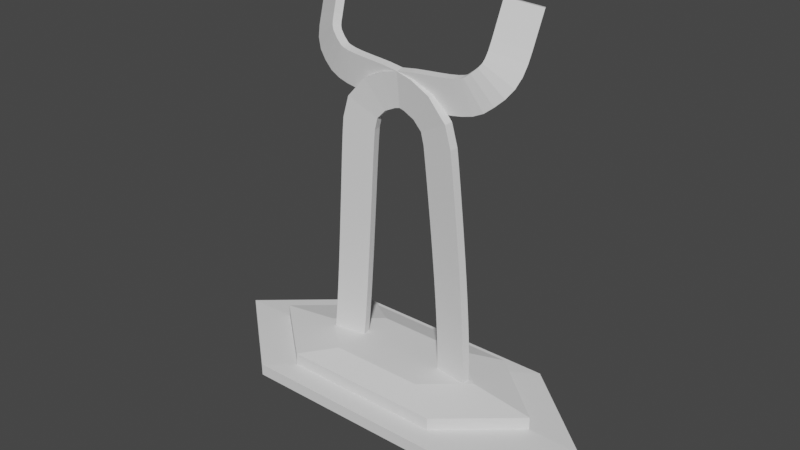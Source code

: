 # Source: Trophy5.blend  (saved by Blender 2.82.7; exported with 4.5.12 LTS)
import bpy
from mathutils import Matrix  # noqa: F401  (used for matrix-valued properties, if any)

bpy.ops.wm.read_factory_settings(use_empty=True)
scene = bpy.context.scene
scene.name = 'Scene'

# ---- collections
col_collection = bpy.data.collections.new('Collection'); scene.collection.children.link(col_collection)

# ---- world
world_world = bpy.data.worlds.new('World'); scene.world = world_world
world_world.use_nodes = True; world_world.node_tree.nodes.clear()
_N = world_world.node_tree.nodes; _L = world_world.node_tree.links
n0 = _N.new('ShaderNodeOutputWorld'); n0.name = 'World Output'; n0.location = (300, 300)
n1 = _N.new('ShaderNodeBackground'); n1.name = 'Background'; n1.location = (10, 300)
n1.inputs[0].default_value = (0.05088, 0.05088, 0.05088, 1.0)
_L.new(n1.outputs[0], n0.inputs[0])
n0.is_active_output = True
world_world.color = (0.05088, 0.05088, 0.05088)
world_world.use_sun_shadow = False
world_world.sun_shadow_jitter_overblur = 0.0

# ---- meshes
me_cube_001 = bpy.data.meshes.new('Cube.001')
me_cube_001.from_pydata([(-1.461, 0.1976, -1.639), (-1.442, 0.227, -1.278), (-1.421, -0.05115, -1.61), (-1.403, -0.02296, -1.262), (-2.489, 0.04124, -1.58), (-2.471, 0.07126, -1.213), (-2.45, -0.2075, -1.551), (-2.432, -0.1787, -1.196), (-1.442, 0.227, -1.278), (-1.421, 0.2458, -0.9198), (-1.403, -0.02296, -1.262), (-1.383, -0.004646, -0.91), (-2.471, 0.07126, -1.213), (-2.449, 0.09019, -0.8507), (-2.432, -0.1787, -1.196), (-2.411, -0.1602, -0.8409), (-1.421, 0.2458, -0.9198), (-1.399, 0.2586, -0.562), (-1.383, -0.004646, -0.91), (-1.36, 0.007966, -0.5568), (-2.449, 0.09019, -0.8507), (-2.427, 0.1031, -0.4904), (-2.411, -0.1602, -0.8409), (-2.388, -0.1475, -0.4852), (-1.399, 0.2586, -0.562), (-1.374, 0.2664, -0.2048), (-1.36, 0.007966, -0.5568), (-1.336, 0.01569, -0.2028), (-2.427, 0.1031, -0.4904), (-2.402, 0.1109, -0.1314), (-2.388, -0.1475, -0.4852), (-2.364, -0.1397, -0.1294), (-1.374, 0.2664, -0.2048), (-1.349, 0.2704, 0.152), (-1.336, 0.01569, -0.2028), (-1.311, 0.01975, 0.1515), (-2.402, 0.1109, -0.1314), (-2.377, 0.115, 0.2269), (-2.364, -0.1397, -0.1294), (-2.339, -0.1357, 0.2265), (-1.349, 0.2704, 0.152), (-1.323, 0.272, 0.5085), (-1.311, 0.01975, 0.1515), (-1.285, 0.02127, 0.5061), (-2.377, 0.115, 0.2269), (-2.351, 0.1166, 0.5847), (-2.339, -0.1357, 0.2265), (-2.313, -0.1341, 0.5823), (-1.323, 0.272, 0.5085), (-1.297, 0.2713, 0.8648), (-1.285, 0.02127, 0.5061), (-1.259, 0.02056, 0.8609), (-2.351, 0.1166, 0.5847), (-2.324, 0.1159, 0.9421), (-2.313, -0.1341, 0.5823), (-2.286, -0.1349, 0.9382), (-1.297, 0.2713, 0.8648), (-1.269, 0.2683, 1.221), (-1.259, 0.02056, 0.8609), (-1.232, 0.01762, 1.216), (-2.324, 0.1159, 0.9421), (-2.297, 0.1129, 1.299), (-2.286, -0.1349, 0.9382), (-2.259, -0.1378, 1.294), (-1.269, 0.2683, 1.221), (-1.241, 0.2646, 1.577), (-1.232, 0.01762, 1.216), (-1.204, 0.01395, 1.571), (-2.297, 0.1129, 1.299), (-2.269, 0.1092, 1.656), (-2.259, -0.1378, 1.294), (-2.231, -0.1415, 1.65), (-1.241, 0.2646, 1.577), (-1.213, 0.2584, 1.933), (-1.204, 0.01395, 1.571), (-1.175, 0.00771, 1.925), (-2.269, 0.1092, 1.656), (-2.24, 0.1029, 2.013), (-2.231, -0.1415, 1.65), (-2.203, -0.1477, 2.006), (-1.213, 0.2584, 1.933), (-1.184, 0.2521, 2.288), (-1.175, 0.00771, 1.925), (-1.147, 0.001402, 2.28), (-2.24, 0.1029, 2.013), (-2.211, 0.0966, 2.37), (-2.203, -0.1477, 2.006), (-2.174, -0.1541, 2.361), (-1.184, 0.2521, 2.288), (-1.154, 0.244, 2.644), (-1.147, 0.001402, 2.28), (-1.117, -0.006645, 2.635), (-2.211, 0.0966, 2.37), (-2.181, 0.08852, 2.726), (-2.174, -0.1541, 2.361), (-2.144, -0.1621, 2.717), (-1.154, 0.244, 2.644), (-1.124, 0.2354, 3.0), (-1.117, -0.006645, 2.635), (-1.087, -0.01525, 2.99), (-2.181, 0.08852, 2.726), (-2.151, 0.07988, 3.083), (-2.144, -0.1621, 2.717), (-2.114, -0.1708, 3.073), (-1.124, 0.2354, 3.0), (-1.094, 0.2261, 3.355), (-1.087, -0.01525, 2.99), (-1.057, -0.02452, 3.345), (-2.151, 0.07988, 3.083), (-2.121, 0.07055, 3.439), (-2.114, -0.1708, 3.073), (-2.084, -0.1801, 3.43), (-1.094, 0.2261, 3.355), (-1.063, 0.2162, 3.71), (-1.057, -0.02452, 3.345), (-1.026, -0.03442, 3.7), (-2.121, 0.07055, 3.439), (-2.09, 0.06061, 3.796), (-2.084, -0.1801, 3.43), (-2.053, -0.19, 3.786), (-1.063, 0.2162, 3.71), (-1.032, 0.2059, 4.066), (-1.026, -0.03442, 3.7), (-0.9945, -0.04466, 4.055), (-2.09, 0.06061, 3.796), (-2.058, 0.05031, 4.153), (-2.053, -0.19, 3.786), (-2.021, -0.2003, 4.143), (-1.032, 0.2059, 4.066), (-0.9995, 0.1954, 4.421), (-0.9945, -0.04466, 4.055), (-0.9624, -0.05517, 4.41), (-2.058, 0.05031, 4.153), (-2.026, 0.03973, 4.511), (-2.021, -0.2003, 4.143), (-1.989, -0.2109, 4.5), (-0.9995, 0.1954, 4.421), (-0.9667, 0.185, 4.776), (-0.9624, -0.05517, 4.41), (-0.9296, -0.06563, 4.765), (-2.026, 0.03973, 4.511), (-1.993, 0.02918, 4.869), (-1.989, -0.2109, 4.5), (-1.956, -0.2214, 4.858), (-0.9667, 0.185, 4.776), (-0.9321, 0.1754, 5.131), (-0.9296, -0.06563, 4.765), (-0.8949, -0.07524, 5.122), (-1.993, 0.02918, 4.869), (-1.957, 0.01929, 5.238), (-1.956, -0.2214, 4.858), (-1.92, -0.2313, 5.228), (-0.9321, 0.1754, 5.131), (-0.8937, 0.168, 5.492), (-0.8949, -0.07524, 5.122), (-0.8565, -0.08265, 5.483), (-1.957, 0.01929, 5.238), (-1.908, 0.01077, 5.67), (-1.92, -0.2313, 5.228), (-1.871, -0.2399, 5.661), (-0.8937, 0.168, 5.492), (-0.7983, 0.168, 5.867), (-0.8565, -0.08265, 5.483), (-0.763, -0.08268, 5.852), (-1.908, 0.01077, 5.67), (-1.711, 0.01176, 6.344), (-1.871, -0.2399, 5.661), (-1.676, -0.2389, 6.329), (-0.7983, 0.168, 5.867), (-0.523, 0.1777, 6.151), (-0.763, -0.08268, 5.852), (-0.4957, -0.0732, 6.127), (-1.711, 0.01176, 6.344), (-1.131, 0.03229, 6.984), (-1.676, -0.2389, 6.329), (-1.104, -0.2186, 6.96), (-0.523, 0.1777, 6.151), (-0.1783, 0.1918, 6.316), (-0.4957, -0.0732, 6.127), (-0.1579, -0.0594, 6.288), (-1.131, 0.03229, 6.984), (-0.513, 0.05741, 7.294), (-1.104, -0.2186, 6.96), (-0.4926, -0.1938, 7.266), (-0.1783, 0.1918, 6.316), (0.1823, 0.2079, 6.403), (-0.1579, -0.0594, 6.288), (0.1991, -0.04345, 6.375), (-0.513, 0.05741, 7.294), (0.008255, 0.08063, 7.423), (-0.4926, -0.1938, 7.266), (0.02503, -0.1707, 7.394), (0.1823, 0.2079, 6.403), (0.543, 0.2255, 6.448), (0.1991, -0.04345, 6.375), (0.5586, -0.02597, 6.419), (0.008255, 0.08063, 7.423), (0.4487, 0.102, 7.479), (0.02503, -0.1707, 7.394), (0.4642, -0.1494, 7.45), (0.543, 0.2255, 6.448), (0.901, 0.2444, 6.474), (0.5586, -0.02597, 6.419), (0.9167, -0.007055, 6.445), (0.4487, 0.102, 7.479), (0.8396, 0.1226, 7.507), (0.4642, -0.1494, 7.45), (0.8553, -0.1288, 7.478), (0.901, 0.2444, 6.474), (1.256, 0.2648, 6.495), (0.9167, -0.007055, 6.445), (1.273, 0.01348, 6.466), (0.8396, 0.1226, 7.507), (1.194, 0.143, 7.528), (0.8553, -0.1288, 7.478), (1.211, -0.1083, 7.499), (1.256, 0.2648, 6.495), (1.606, 0.2872, 6.521), (1.273, 0.01348, 6.466), (1.626, 0.03608, 6.493), (1.194, 0.143, 7.528), (1.509, 0.1631, 7.551), (1.211, -0.1083, 7.499), (1.529, -0.08804, 7.523), (1.606, 0.2872, 6.521), (1.948, 0.3122, 6.565), (1.626, 0.03608, 6.493), (1.973, 0.06142, 6.537), (1.509, 0.1631, 7.551), (1.767, 0.1817, 7.583), (1.529, -0.08804, 7.523), (1.792, -0.06906, 7.555), (1.948, 0.3122, 6.565), (2.273, 0.3404, 6.643), (1.973, 0.06142, 6.537), (2.307, 0.09044, 6.618), (1.767, 0.1817, 7.583), (1.936, 0.1959, 7.619), (1.792, -0.06906, 7.555), (1.971, -0.05402, 7.594), (2.273, 0.3404, 6.643), (2.567, 0.3735, 6.778), (2.307, 0.09044, 6.618), (2.616, 0.1253, 6.76), (1.936, 0.1959, 7.619), (2.025, 0.2044, 7.652), (1.971, -0.05402, 7.594), (2.073, -0.04384, 7.634), (2.567, 0.3735, 6.778), (2.827, 0.4249, 6.984), (2.616, 0.1253, 6.76), (2.894, 0.1804, 6.98), (2.025, 0.2044, 7.652), (2.193, 0.2384, 7.789), (2.073, -0.04384, 7.634), (2.26, -0.006122, 7.785), (2.827, 0.4249, 6.984), (3.058, 0.5074, 7.204), (2.894, 0.1804, 6.98), (3.15, 0.2719, 7.224), (2.193, 0.2384, 7.789), (2.346, 0.2923, 7.934), (2.26, -0.006122, 7.785), (2.438, 0.05682, 7.955), (3.058, 0.5074, 7.204), (3.225, 0.6255, 7.444), (3.15, 0.2719, 7.224), (3.341, 0.4064, 7.498), (2.346, 0.2923, 7.934), (2.408, 0.3346, 8.021), (2.438, 0.05682, 7.955), (2.524, 0.1155, 8.075), (3.225, 0.6255, 7.444), (3.321, 0.7672, 7.717), (3.341, 0.4064, 7.498), (3.445, 0.5592, 7.791), (2.408, 0.3346, 8.021), (2.439, 0.3824, 8.118), (2.524, 0.1155, 8.075), (2.564, 0.1745, 8.193), (3.321, 0.7672, 7.717), (3.369, 0.9086, 8.026), (3.445, 0.5592, 7.791), (3.494, 0.7003, 8.099), (2.439, 0.3824, 8.118), (2.468, 0.4665, 8.309), (2.564, 0.1745, 8.193), (2.593, 0.2583, 8.382), (3.369, 0.9086, 8.026), (3.398, 1.032, 8.361), (3.494, 0.7003, 8.099), (3.522, 0.8183, 8.419), (2.468, 0.4665, 8.309), (2.493, 0.5688, 8.589), (2.593, 0.2583, 8.382), (2.617, 0.3553, 8.647), (3.398, 1.032, 8.361), (3.426, 1.145, 8.706), (3.522, 0.8183, 8.419), (3.549, 0.9284, 8.755), (2.493, 0.5688, 8.589), (2.52, 0.6771, 8.92), (2.617, 0.3553, 8.647), (2.643, 0.4609, 8.969), (3.426, 1.145, 8.706), (3.454, 1.258, 9.053), (3.549, 0.9284, 8.755), (3.577, 1.042, 9.102), (2.52, 0.6771, 8.92), (2.548, 0.7907, 9.267), (2.643, 0.4609, 8.969), (2.671, 0.5744, 9.316), (3.454, 1.258, 9.053), (3.482, 1.372, 9.4), (3.577, 1.042, 9.102), (3.605, 1.156, 9.449), (2.548, 0.7907, 9.267), (2.576, 0.9042, 9.614), (2.671, 0.5744, 9.316), (2.699, 0.688, 9.663), (1.461, 0.1976, -1.639), (1.442, 0.227, -1.278), (1.421, -0.05115, -1.61), (1.403, -0.02296, -1.262), (2.489, 0.04124, -1.58), (2.471, 0.07126, -1.213), (2.45, -0.2075, -1.551), (2.432, -0.1787, -1.196), (1.442, 0.227, -1.278), (1.421, 0.2458, -0.9198), (1.403, -0.02296, -1.262), (1.383, -0.004646, -0.91), (2.471, 0.07126, -1.213), (2.449, 0.09019, -0.8507), (2.432, -0.1787, -1.196), (2.411, -0.1602, -0.8409), (1.421, 0.2458, -0.9198), (1.399, 0.2586, -0.562), (1.383, -0.004646, -0.91), (1.36, 0.007966, -0.5568), (2.449, 0.09019, -0.8507), (2.427, 0.1031, -0.4904), (2.411, -0.1602, -0.8409), (2.388, -0.1475, -0.4852), (1.399, 0.2586, -0.562), (1.374, 0.2664, -0.2048), (1.36, 0.007966, -0.5568), (1.336, 0.01569, -0.2028), (2.427, 0.1031, -0.4904), (2.402, 0.1109, -0.1314), (2.388, -0.1475, -0.4852), (2.364, -0.1397, -0.1294), (1.374, 0.2664, -0.2048), (1.349, 0.2704, 0.152), (1.336, 0.01569, -0.2028), (1.311, 0.01975, 0.1515), (2.402, 0.1109, -0.1314), (2.377, 0.115, 0.2269), (2.364, -0.1397, -0.1294), (2.339, -0.1357, 0.2265), (1.349, 0.2704, 0.152), (1.323, 0.272, 0.5085), (1.311, 0.01975, 0.1515), (1.285, 0.02127, 0.5061), (2.377, 0.115, 0.2269), (2.351, 0.1166, 0.5847), (2.339, -0.1357, 0.2265), (2.313, -0.1341, 0.5823), (1.323, 0.272, 0.5085), (1.297, 0.2713, 0.8648), (1.285, 0.02127, 0.5061), (1.259, 0.02056, 0.8609), (2.351, 0.1166, 0.5847), (2.324, 0.1159, 0.9421), (2.313, -0.1341, 0.5823), (2.286, -0.1349, 0.9382), (1.297, 0.2713, 0.8648), (1.269, 0.2683, 1.221), (1.259, 0.02056, 0.8609), (1.232, 0.01762, 1.216), (2.324, 0.1159, 0.9421), (2.297, 0.1129, 1.299), (2.286, -0.1349, 0.9382), (2.259, -0.1378, 1.294), (1.269, 0.2683, 1.221), (1.241, 0.2646, 1.577), (1.232, 0.01762, 1.216), (1.204, 0.01395, 1.571), (2.297, 0.1129, 1.299), (2.269, 0.1092, 1.656), (2.259, -0.1378, 1.294), (2.231, -0.1415, 1.65), (1.241, 0.2646, 1.577), (1.213, 0.2584, 1.933), (1.204, 0.01395, 1.571), (1.175, 0.00771, 1.925), (2.269, 0.1092, 1.656), (2.24, 0.1029, 2.013), (2.231, -0.1415, 1.65), (2.203, -0.1477, 2.006), (1.213, 0.2584, 1.933), (1.184, 0.2521, 2.288), (1.175, 0.00771, 1.925), (1.147, 0.001402, 2.28), (2.24, 0.1029, 2.013), (2.211, 0.0966, 2.37), (2.203, -0.1477, 2.006), (2.174, -0.1541, 2.361), (1.184, 0.2521, 2.288), (1.154, 0.244, 2.644), (1.147, 0.001402, 2.28), (1.117, -0.006645, 2.635), (2.211, 0.0966, 2.37), (2.181, 0.08852, 2.726), (2.174, -0.1541, 2.361), (2.144, -0.1621, 2.717), (1.154, 0.244, 2.644), (1.124, 0.2354, 3.0), (1.117, -0.006645, 2.635), (1.087, -0.01525, 2.99), (2.181, 0.08852, 2.726), (2.151, 0.07988, 3.083), (2.144, -0.1621, 2.717), (2.114, -0.1708, 3.073), (1.124, 0.2354, 3.0), (1.094, 0.2261, 3.355), (1.087, -0.01525, 2.99), (1.057, -0.02452, 3.345), (2.151, 0.07988, 3.083), (2.121, 0.07055, 3.439), (2.114, -0.1708, 3.073), (2.084, -0.1801, 3.43), (1.094, 0.2261, 3.355), (1.063, 0.2162, 3.71), (1.057, -0.02452, 3.345), (1.026, -0.03442, 3.7), (2.121, 0.07055, 3.439), (2.09, 0.06061, 3.796), (2.084, -0.1801, 3.43), (2.053, -0.19, 3.786), (1.063, 0.2162, 3.71), (1.032, 0.2059, 4.066), (1.026, -0.03442, 3.7), (0.9945, -0.04466, 4.055), (2.09, 0.06061, 3.796), (2.058, 0.05031, 4.153), (2.053, -0.19, 3.786), (2.021, -0.2003, 4.143), (1.032, 0.2059, 4.066), (0.9995, 0.1954, 4.421), (0.9945, -0.04466, 4.055), (0.9624, -0.05517, 4.41), (2.058, 0.05031, 4.153), (2.026, 0.03973, 4.511), (2.021, -0.2003, 4.143), (1.989, -0.2109, 4.5), (0.9995, 0.1954, 4.421), (0.9667, 0.185, 4.776), (0.9624, -0.05517, 4.41), (0.9296, -0.06563, 4.765), (2.026, 0.03973, 4.511), (1.993, 0.02918, 4.869), (1.989, -0.2109, 4.5), (1.956, -0.2214, 4.858), (0.9667, 0.185, 4.776), (0.9321, 0.1754, 5.131), (0.9296, -0.06563, 4.765), (0.8949, -0.07524, 5.122), (1.993, 0.02918, 4.869), (1.957, 0.01929, 5.238), (1.956, -0.2214, 4.858), (1.92, -0.2313, 5.228), (0.9321, 0.1754, 5.131), (0.8937, 0.168, 5.492), (0.8949, -0.07524, 5.122), (0.8565, -0.08265, 5.483), (1.957, 0.01929, 5.238), (1.908, 0.01077, 5.67), (1.92, -0.2313, 5.228), (1.871, -0.2399, 5.661), (0.8937, 0.168, 5.492), (0.7983, 0.168, 5.867), (0.8565, -0.08265, 5.483), (0.763, -0.08268, 5.852), (1.908, 0.01077, 5.67), (1.711, 0.01176, 6.344), (1.871, -0.2399, 5.661), (1.676, -0.2389, 6.329), (0.7983, 0.168, 5.867), (0.523, 0.1777, 6.151), (0.763, -0.08268, 5.852), (0.4957, -0.0732, 6.127), (1.711, 0.01176, 6.344), (1.131, 0.03229, 6.984), (1.676, -0.2389, 6.329), (1.104, -0.2186, 6.96), (0.523, 0.1777, 6.151), (0.1783, 0.1918, 6.316), (0.4957, -0.0732, 6.127), (0.1579, -0.0594, 6.288), (1.131, 0.03229, 6.984), (0.513, 0.05741, 7.294), (1.104, -0.2186, 6.96), (0.4926, -0.1938, 7.266), (0.1783, 0.1918, 6.316), (-0.1823, 0.2079, 6.403), (0.1579, -0.0594, 6.288), (-0.1991, -0.04345, 6.375), (0.513, 0.05741, 7.294), (-0.008255, 0.08063, 7.423), (0.4926, -0.1938, 7.266), (-0.02503, -0.1707, 7.394), (-0.1823, 0.2079, 6.403), (-0.543, 0.2255, 6.448), (-0.1991, -0.04345, 6.375), (-0.5586, -0.02597, 6.419), (-0.008255, 0.08063, 7.423), (-0.4487, 0.102, 7.479), (-0.02503, -0.1707, 7.394), (-0.4642, -0.1494, 7.45), (-0.543, 0.2255, 6.448), (-0.901, 0.2444, 6.474), (-0.5586, -0.02597, 6.419), (-0.9167, -0.007055, 6.445), (-0.4487, 0.102, 7.479), (-0.8396, 0.1226, 7.507), (-0.4642, -0.1494, 7.45), (-0.8553, -0.1288, 7.478), (-0.901, 0.2444, 6.474), (-1.256, 0.2648, 6.495), (-0.9167, -0.007055, 6.445), (-1.273, 0.01348, 6.466), (-0.8396, 0.1226, 7.507), (-1.194, 0.143, 7.528), (-0.8553, -0.1288, 7.478), (-1.211, -0.1083, 7.499), (-1.256, 0.2648, 6.495), (-1.606, 0.2872, 6.521), (-1.273, 0.01348, 6.466), (-1.626, 0.03608, 6.493), (-1.194, 0.143, 7.528), (-1.509, 0.1631, 7.551), (-1.211, -0.1083, 7.499), (-1.529, -0.08804, 7.523), (-1.606, 0.2872, 6.521), (-1.948, 0.3122, 6.565), (-1.626, 0.03608, 6.493), (-1.973, 0.06142, 6.537), (-1.509, 0.1631, 7.551), (-1.767, 0.1817, 7.583), (-1.529, -0.08804, 7.523), (-1.792, -0.06906, 7.555), (-1.948, 0.3122, 6.565), (-2.273, 0.3404, 6.643), (-1.973, 0.06142, 6.537), (-2.307, 0.09044, 6.618), (-1.767, 0.1817, 7.583), (-1.936, 0.1959, 7.619), (-1.792, -0.06906, 7.555), (-1.971, -0.05402, 7.594), (-2.273, 0.3404, 6.643), (-2.567, 0.3735, 6.778), (-2.307, 0.09044, 6.618), (-2.616, 0.1253, 6.76), (-1.936, 0.1959, 7.619), (-2.025, 0.2044, 7.652), (-1.971, -0.05402, 7.594), (-2.073, -0.04384, 7.634), (-2.567, 0.3735, 6.778), (-2.827, 0.4249, 6.984), (-2.616, 0.1253, 6.76), (-2.894, 0.1804, 6.98), (-2.025, 0.2044, 7.652), (-2.193, 0.2384, 7.789), (-2.073, -0.04384, 7.634), (-2.26, -0.006122, 7.785), (-2.827, 0.4249, 6.984), (-3.058, 0.5074, 7.204), (-2.894, 0.1804, 6.98), (-3.15, 0.2719, 7.224), (-2.193, 0.2384, 7.789), (-2.346, 0.2923, 7.934), (-2.26, -0.006122, 7.785), (-2.438, 0.05682, 7.955), (-3.058, 0.5074, 7.204), (-3.225, 0.6255, 7.444), (-3.15, 0.2719, 7.224), (-3.341, 0.4064, 7.498), (-2.346, 0.2923, 7.934), (-2.408, 0.3346, 8.021), (-2.438, 0.05682, 7.955), (-2.524, 0.1155, 8.075), (-3.225, 0.6255, 7.444), (-3.321, 0.7672, 7.717), (-3.341, 0.4064, 7.498), (-3.445, 0.5592, 7.791), (-2.408, 0.3346, 8.021), (-2.439, 0.3824, 8.118), (-2.524, 0.1155, 8.075), (-2.564, 0.1745, 8.193), (-3.321, 0.7672, 7.717), (-3.369, 0.9086, 8.026), (-3.445, 0.5592, 7.791), (-3.494, 0.7003, 8.099), (-2.439, 0.3824, 8.118), (-2.468, 0.4665, 8.309), (-2.564, 0.1745, 8.193), (-2.593, 0.2583, 8.382), (-3.369, 0.9086, 8.026), (-3.398, 1.032, 8.361), (-3.494, 0.7003, 8.099), (-3.522, 0.8183, 8.419), (-2.468, 0.4665, 8.309), (-2.493, 0.5688, 8.589), (-2.593, 0.2583, 8.382), (-2.617, 0.3553, 8.647), (-3.398, 1.032, 8.361), (-3.426, 1.145, 8.706), (-3.522, 0.8183, 8.419), (-3.549, 0.9284, 8.755), (-2.493, 0.5688, 8.589), (-2.52, 0.6771, 8.92), (-2.617, 0.3553, 8.647), (-2.643, 0.4609, 8.969), (-3.426, 1.145, 8.706), (-3.454, 1.258, 9.053), (-3.549, 0.9284, 8.755), (-3.577, 1.042, 9.102), (-2.52, 0.6771, 8.92), (-2.548, 0.7907, 9.267), (-2.643, 0.4609, 8.969), (-2.671, 0.5744, 9.316), (-3.454, 1.258, 9.053), (-3.482, 1.372, 9.4), (-3.577, 1.042, 9.102), (-3.605, 1.156, 9.449), (-2.548, 0.7907, 9.267), (-2.576, 0.9042, 9.614), (-2.671, 0.5744, 9.316), (-2.699, 0.688, 9.663)], [], [(0, 1, 3, 2), (2, 3, 7, 6), (6, 7, 5, 4), (4, 5, 1, 0), (2, 6, 4, 0), (7, 3, 1, 5), (8, 9, 11, 10), (10, 11, 15, 14), (14, 15, 13, 12), (12, 13, 9, 8), (10, 14, 12, 8), (15, 11, 9, 13), (16, 17, 19, 18), (18, 19, 23, 22), (22, 23, 21, 20), (20, 21, 17, 16), (18, 22, 20, 16), (23, 19, 17, 21), (24, 25, 27, 26), (26, 27, 31, 30), (30, 31, 29, 28), (28, 29, 25, 24), (26, 30, 28, 24), (31, 27, 25, 29), (32, 33, 35, 34), (34, 35, 39, 38), (38, 39, 37, 36), (36, 37, 33, 32), (34, 38, 36, 32), (39, 35, 33, 37), (40, 41, 43, 42), (42, 43, 47, 46), (46, 47, 45, 44), (44, 45, 41, 40), (42, 46, 44, 40), (47, 43, 41, 45), (48, 49, 51, 50), (50, 51, 55, 54), (54, 55, 53, 52), (52, 53, 49, 48), (50, 54, 52, 48), (55, 51, 49, 53), (56, 57, 59, 58), (58, 59, 63, 62), (62, 63, 61, 60), (60, 61, 57, 56), (58, 62, 60, 56), (63, 59, 57, 61), (64, 65, 67, 66), (66, 67, 71, 70), (70, 71, 69, 68), (68, 69, 65, 64), (66, 70, 68, 64), (71, 67, 65, 69), (72, 73, 75, 74), (74, 75, 79, 78), (78, 79, 77, 76), (76, 77, 73, 72), (74, 78, 76, 72), (79, 75, 73, 77), (80, 81, 83, 82), (82, 83, 87, 86), (86, 87, 85, 84), (84, 85, 81, 80), (82, 86, 84, 80), (87, 83, 81, 85), (88, 89, 91, 90), (90, 91, 95, 94), (94, 95, 93, 92), (92, 93, 89, 88), (90, 94, 92, 88), (95, 91, 89, 93), (96, 97, 99, 98), (98, 99, 103, 102), (102, 103, 101, 100), (100, 101, 97, 96), (98, 102, 100, 96), (103, 99, 97, 101), (104, 105, 107, 106), (106, 107, 111, 110), (110, 111, 109, 108), (108, 109, 105, 104), (106, 110, 108, 104), (111, 107, 105, 109), (112, 113, 115, 114), (114, 115, 119, 118), (118, 119, 117, 116), (116, 117, 113, 112), (114, 118, 116, 112), (119, 115, 113, 117), (120, 121, 123, 122), (122, 123, 127, 126), (126, 127, 125, 124), (124, 125, 121, 120), (122, 126, 124, 120), (127, 123, 121, 125), (128, 129, 131, 130), (130, 131, 135, 134), (134, 135, 133, 132), (132, 133, 129, 128), (130, 134, 132, 128), (135, 131, 129, 133), (136, 137, 139, 138), (138, 139, 143, 142), (142, 143, 141, 140), (140, 141, 137, 136), (138, 142, 140, 136), (143, 139, 137, 141), (144, 145, 147, 146), (146, 147, 151, 150), (150, 151, 149, 148), (148, 149, 145, 144), (146, 150, 148, 144), (151, 147, 145, 149), (152, 153, 155, 154), (154, 155, 159, 158), (158, 159, 157, 156), (156, 157, 153, 152), (154, 158, 156, 152), (159, 155, 153, 157), (160, 161, 163, 162), (162, 163, 167, 166), (166, 167, 165, 164), (164, 165, 161, 160), (162, 166, 164, 160), (167, 163, 161, 165), (168, 169, 171, 170), (170, 171, 175, 174), (174, 175, 173, 172), (172, 173, 169, 168), (170, 174, 172, 168), (175, 171, 169, 173), (176, 177, 179, 178), (178, 179, 183, 182), (182, 183, 181, 180), (180, 181, 177, 176), (178, 182, 180, 176), (183, 179, 177, 181), (184, 185, 187, 186), (186, 187, 191, 190), (190, 191, 189, 188), (188, 189, 185, 184), (186, 190, 188, 184), (191, 187, 185, 189), (192, 193, 195, 194), (194, 195, 199, 198), (198, 199, 197, 196), (196, 197, 193, 192), (194, 198, 196, 192), (199, 195, 193, 197), (200, 201, 203, 202), (202, 203, 207, 206), (206, 207, 205, 204), (204, 205, 201, 200), (202, 206, 204, 200), (207, 203, 201, 205), (208, 209, 211, 210), (210, 211, 215, 214), (214, 215, 213, 212), (212, 213, 209, 208), (210, 214, 212, 208), (215, 211, 209, 213), (216, 217, 219, 218), (218, 219, 223, 222), (222, 223, 221, 220), (220, 221, 217, 216), (218, 222, 220, 216), (223, 219, 217, 221), (224, 225, 227, 226), (226, 227, 231, 230), (230, 231, 229, 228), (228, 229, 225, 224), (226, 230, 228, 224), (231, 227, 225, 229), (232, 233, 235, 234), (234, 235, 239, 238), (238, 239, 237, 236), (236, 237, 233, 232), (234, 238, 236, 232), (239, 235, 233, 237), (240, 241, 243, 242), (242, 243, 247, 246), (246, 247, 245, 244), (244, 245, 241, 240), (242, 246, 244, 240), (247, 243, 241, 245), (248, 249, 251, 250), (250, 251, 255, 254), (254, 255, 253, 252), (252, 253, 249, 248), (250, 254, 252, 248), (255, 251, 249, 253), (256, 257, 259, 258), (258, 259, 263, 262), (262, 263, 261, 260), (260, 261, 257, 256), (258, 262, 260, 256), (263, 259, 257, 261), (264, 265, 267, 266), (266, 267, 271, 270), (270, 271, 269, 268), (268, 269, 265, 264), (266, 270, 268, 264), (271, 267, 265, 269), (272, 273, 275, 274), (274, 275, 279, 278), (278, 279, 277, 276), (276, 277, 273, 272), (274, 278, 276, 272), (279, 275, 273, 277), (280, 281, 283, 282), (282, 283, 287, 286), (286, 287, 285, 284), (284, 285, 281, 280), (282, 286, 284, 280), (287, 283, 281, 285), (288, 289, 291, 290), (290, 291, 295, 294), (294, 295, 293, 292), (292, 293, 289, 288), (290, 294, 292, 288), (295, 291, 289, 293), (296, 297, 299, 298), (298, 299, 303, 302), (302, 303, 301, 300), (300, 301, 297, 296), (298, 302, 300, 296), (303, 299, 297, 301), (304, 305, 307, 306), (306, 307, 311, 310), (310, 311, 309, 308), (308, 309, 305, 304), (306, 310, 308, 304), (311, 307, 305, 309), (312, 313, 315, 314), (314, 315, 319, 318), (318, 319, 317, 316), (316, 317, 313, 312), (314, 318, 316, 312), (319, 315, 313, 317), (320, 322, 323, 321), (322, 326, 327, 323), (326, 324, 325, 327), (324, 320, 321, 325), (322, 320, 324, 326), (327, 325, 321, 323), (328, 330, 331, 329), (330, 334, 335, 331), (334, 332, 333, 335), (332, 328, 329, 333), (330, 328, 332, 334), (335, 333, 329, 331), (336, 338, 339, 337), (338, 342, 343, 339), (342, 340, 341, 343), (340, 336, 337, 341), (338, 336, 340, 342), (343, 341, 337, 339), (344, 346, 347, 345), (346, 350, 351, 347), (350, 348, 349, 351), (348, 344, 345, 349), (346, 344, 348, 350), (351, 349, 345, 347), (352, 354, 355, 353), (354, 358, 359, 355), (358, 356, 357, 359), (356, 352, 353, 357), (354, 352, 356, 358), (359, 357, 353, 355), (360, 362, 363, 361), (362, 366, 367, 363), (366, 364, 365, 367), (364, 360, 361, 365), (362, 360, 364, 366), (367, 365, 361, 363), (368, 370, 371, 369), (370, 374, 375, 371), (374, 372, 373, 375), (372, 368, 369, 373), (370, 368, 372, 374), (375, 373, 369, 371), (376, 378, 379, 377), (378, 382, 383, 379), (382, 380, 381, 383), (380, 376, 377, 381), (378, 376, 380, 382), (383, 381, 377, 379), (384, 386, 387, 385), (386, 390, 391, 387), (390, 388, 389, 391), (388, 384, 385, 389), (386, 384, 388, 390), (391, 389, 385, 387), (392, 394, 395, 393), (394, 398, 399, 395), (398, 396, 397, 399), (396, 392, 393, 397), (394, 392, 396, 398), (399, 397, 393, 395), (400, 402, 403, 401), (402, 406, 407, 403), (406, 404, 405, 407), (404, 400, 401, 405), (402, 400, 404, 406), (407, 405, 401, 403), (408, 410, 411, 409), (410, 414, 415, 411), (414, 412, 413, 415), (412, 408, 409, 413), (410, 408, 412, 414), (415, 413, 409, 411), (416, 418, 419, 417), (418, 422, 423, 419), (422, 420, 421, 423), (420, 416, 417, 421), (418, 416, 420, 422), (423, 421, 417, 419), (424, 426, 427, 425), (426, 430, 431, 427), (430, 428, 429, 431), (428, 424, 425, 429), (426, 424, 428, 430), (431, 429, 425, 427), (432, 434, 435, 433), (434, 438, 439, 435), (438, 436, 437, 439), (436, 432, 433, 437), (434, 432, 436, 438), (439, 437, 433, 435), (440, 442, 443, 441), (442, 446, 447, 443), (446, 444, 445, 447), (444, 440, 441, 445), (442, 440, 444, 446), (447, 445, 441, 443), (448, 450, 451, 449), (450, 454, 455, 451), (454, 452, 453, 455), (452, 448, 449, 453), (450, 448, 452, 454), (455, 453, 449, 451), (456, 458, 459, 457), (458, 462, 463, 459), (462, 460, 461, 463), (460, 456, 457, 461), (458, 456, 460, 462), (463, 461, 457, 459), (464, 466, 467, 465), (466, 470, 471, 467), (470, 468, 469, 471), (468, 464, 465, 469), (466, 464, 468, 470), (471, 469, 465, 467), (472, 474, 475, 473), (474, 478, 479, 475), (478, 476, 477, 479), (476, 472, 473, 477), (474, 472, 476, 478), (479, 477, 473, 475), (480, 482, 483, 481), (482, 486, 487, 483), (486, 484, 485, 487), (484, 480, 481, 485), (482, 480, 484, 486), (487, 485, 481, 483), (488, 490, 491, 489), (490, 494, 495, 491), (494, 492, 493, 495), (492, 488, 489, 493), (490, 488, 492, 494), (495, 493, 489, 491), (496, 498, 499, 497), (498, 502, 503, 499), (502, 500, 501, 503), (500, 496, 497, 501), (498, 496, 500, 502), (503, 501, 497, 499), (504, 506, 507, 505), (506, 510, 511, 507), (510, 508, 509, 511), (508, 504, 505, 509), (506, 504, 508, 510), (511, 509, 505, 507), (512, 514, 515, 513), (514, 518, 519, 515), (518, 516, 517, 519), (516, 512, 513, 517), (514, 512, 516, 518), (519, 517, 513, 515), (520, 522, 523, 521), (522, 526, 527, 523), (526, 524, 525, 527), (524, 520, 521, 525), (522, 520, 524, 526), (527, 525, 521, 523), (528, 530, 531, 529), (530, 534, 535, 531), (534, 532, 533, 535), (532, 528, 529, 533), (530, 528, 532, 534), (535, 533, 529, 531), (536, 538, 539, 537), (538, 542, 543, 539), (542, 540, 541, 543), (540, 536, 537, 541), (538, 536, 540, 542), (543, 541, 537, 539), (544, 546, 547, 545), (546, 550, 551, 547), (550, 548, 549, 551), (548, 544, 545, 549), (546, 544, 548, 550), (551, 549, 545, 547), (552, 554, 555, 553), (554, 558, 559, 555), (558, 556, 557, 559), (556, 552, 553, 557), (554, 552, 556, 558), (559, 557, 553, 555), (560, 562, 563, 561), (562, 566, 567, 563), (566, 564, 565, 567), (564, 560, 561, 565), (562, 560, 564, 566), (567, 565, 561, 563), (568, 570, 571, 569), (570, 574, 575, 571), (574, 572, 573, 575), (572, 568, 569, 573), (570, 568, 572, 574), (575, 573, 569, 571), (576, 578, 579, 577), (578, 582, 583, 579), (582, 580, 581, 583), (580, 576, 577, 581), (578, 576, 580, 582), (583, 581, 577, 579), (584, 586, 587, 585), (586, 590, 591, 587), (590, 588, 589, 591), (588, 584, 585, 589), (586, 584, 588, 590), (591, 589, 585, 587), (592, 594, 595, 593), (594, 598, 599, 595), (598, 596, 597, 599), (596, 592, 593, 597), (594, 592, 596, 598), (599, 597, 593, 595), (600, 602, 603, 601), (602, 606, 607, 603), (606, 604, 605, 607), (604, 600, 601, 605), (602, 600, 604, 606), (607, 605, 601, 603), (608, 610, 611, 609), (610, 614, 615, 611), (614, 612, 613, 615), (612, 608, 609, 613), (610, 608, 612, 614), (615, 613, 609, 611), (616, 618, 619, 617), (618, 622, 623, 619), (622, 620, 621, 623), (620, 616, 617, 621), (618, 616, 620, 622), (623, 621, 617, 619), (624, 626, 627, 625), (626, 630, 631, 627), (630, 628, 629, 631), (628, 624, 625, 629), (626, 624, 628, 630), (631, 629, 625, 627), (632, 634, 635, 633), (634, 638, 639, 635), (638, 636, 637, 639), (636, 632, 633, 637), (634, 632, 636, 638), (639, 637, 633, 635)])
_uv = me_cube_001.uv_layers.new(name='UVMap')
_uv.uv.foreach_set('vector', [0.375, 0.0, 0.625, 0.0, 0.625, 0.25, 0.375, 0.25, 0.375, 0.25, 0.625, 0.25, 0.625, 0.5, 0.375, 0.5, 0.375, 0.5, 0.625, 0.5, 0.625, 0.75, 0.375, 0.75, 0.375, 0.75, 0.625, 0.75, 0.625, 1.0, 0.375, 1.0, 0.125, 0.5, 0.375, 0.5, 0.375, 0.75, 0.125, 0.75, 0.625, 0.5, 0.875, 0.5, 0.875, 0.75, 0.625, 0.75, 0.375, 0.0, 0.625, 0.0, 0.625, 0.25, 0.375, 0.25, 0.375, 0.25, 0.625, 0.25, 0.625, 0.5, 0.375, 0.5, 0.375, 0.5, 0.625, 0.5, 0.625, 0.75, 0.375, 0.75, 0.375, 0.75, 0.625, 0.75, 0.625, 1.0, 0.375, 1.0, 0.125, 0.5, 0.375, 0.5, 0.375, 0.75, 0.125, 0.75, 0.625, 0.5, 0.875, 0.5, 0.875, 0.75, 0.625, 0.75, 0.375, 0.0, 0.625, 0.0, 0.625, 0.25, 0.375, 0.25, 0.375, 0.25, 0.625, 0.25, 0.625, 0.5, 0.375, 0.5, 0.375, 0.5, 0.625, 0.5, 0.625, 0.75, 0.375, 0.75, 0.375, 0.75, 0.625, 0.75, 0.625, 1.0, 0.375, 1.0, 0.125, 0.5, 0.375, 0.5, 0.375, 0.75, 0.125, 0.75, 0.625, 0.5, 0.875, 0.5, 0.875, 0.75, 0.625, 0.75, 0.375, 0.0, 0.625, 0.0, 0.625, 0.25, 0.375, 0.25, 0.375, 0.25, 0.625, 0.25, 0.625, 0.5, 0.375, 0.5, 0.375, 0.5, 0.625, 0.5, 0.625, 0.75, 0.375, 0.75, 0.375, 0.75, 0.625, 0.75, 0.625, 1.0, 0.375, 1.0, 0.125, 0.5, 0.375, 0.5, 0.375, 0.75, 0.125, 0.75, 0.625, 0.5, 0.875, 0.5, 0.875, 0.75, 0.625, 0.75, 0.375, 0.0, 0.625, 0.0, 0.625, 0.25, 0.375, 0.25, 0.375, 0.25, 0.625, 0.25, 0.625, 0.5, 0.375, 0.5, 0.375, 0.5, 0.625, 0.5, 0.625, 0.75, 0.375, 0.75, 0.375, 0.75, 0.625, 0.75, 0.625, 1.0, 0.375, 1.0, 0.125, 0.5, 0.375, 0.5, 0.375, 0.75, 0.125, 0.75, 0.625, 0.5, 0.875, 0.5, 0.875, 0.75, 0.625, 0.75, 0.375, 0.0, 0.625, 0.0, 0.625, 0.25, 0.375, 0.25, 0.375, 0.25, 0.625, 0.25, 0.625, 0.5, 0.375, 0.5, 0.375, 0.5, 0.625, 0.5, 0.625, 0.75, 0.375, 0.75, 0.375, 0.75, 0.625, 0.75, 0.625, 1.0, 0.375, 1.0, 0.125, 0.5, 0.375, 0.5, 0.375, 0.75, 0.125, 0.75, 0.625, 0.5, 0.875, 0.5, 0.875, 0.75, 0.625, 0.75, 0.375, 0.0, 0.625, 0.0, 0.625, 0.25, 0.375, 0.25, 0.375, 0.25, 0.625, 0.25, 0.625, 0.5, 0.375, 0.5, 0.375, 0.5, 0.625, 0.5, 0.625, 0.75, 0.375, 0.75, 0.375, 0.75, 0.625, 0.75, 0.625, 1.0, 0.375, 1.0, 0.125, 0.5, 0.375, 0.5, 0.375, 0.75, 0.125, 0.75, 0.625, 0.5, 0.875, 0.5, 0.875, 0.75, 0.625, 0.75, 0.375, 0.0, 0.625, 0.0, 0.625, 0.25, 0.375, 0.25, 0.375, 0.25, 0.625, 0.25, 0.625, 0.5, 0.375, 0.5, 0.375, 0.5, 0.625, 0.5, 0.625, 0.75, 0.375, 0.75, 0.375, 0.75, 0.625, 0.75, 0.625, 1.0, 0.375, 1.0, 0.125, 0.5, 0.375, 0.5, 0.375, 0.75, 0.125, 0.75, 0.625, 0.5, 0.875, 0.5, 0.875, 0.75, 0.625, 0.75, 0.375, 0.0, 0.625, 0.0, 0.625, 0.25, 0.375, 0.25, 0.375, 0.25, 0.625, 0.25, 0.625, 0.5, 0.375, 0.5, 0.375, 0.5, 0.625, 0.5, 0.625, 0.75, 0.375, 0.75, 0.375, 0.75, 0.625, 0.75, 0.625, 1.0, 0.375, 1.0, 0.125, 0.5, 0.375, 0.5, 0.375, 0.75, 0.125, 0.75, 0.625, 0.5, 0.875, 0.5, 0.875, 0.75, 0.625, 0.75, 0.375, 0.0, 0.625, 0.0, 0.625, 0.25, 0.375, 0.25, 0.375, 0.25, 0.625, 0.25, 0.625, 0.5, 0.375, 0.5, 0.375, 0.5, 0.625, 0.5, 0.625, 0.75, 0.375, 0.75, 0.375, 0.75, 0.625, 0.75, 0.625, 1.0, 0.375, 1.0, 0.125, 0.5, 0.375, 0.5, 0.375, 0.75, 0.125, 0.75, 0.625, 0.5, 0.875, 0.5, 0.875, 0.75, 0.625, 0.75, 0.375, 0.0, 0.625, 0.0, 0.625, 0.25, 0.375, 0.25, 0.375, 0.25, 0.625, 0.25, 0.625, 0.5, 0.375, 0.5, 0.375, 0.5, 0.625, 0.5, 0.625, 0.75, 0.375, 0.75, 0.375, 0.75, 0.625, 0.75, 0.625, 1.0, 0.375, 1.0, 0.125, 0.5, 0.375, 0.5, 0.375, 0.75, 0.125, 0.75, 0.625, 0.5, 0.875, 0.5, 0.875, 0.75, 0.625, 0.75, 0.375, 0.0, 0.625, 0.0, 0.625, 0.25, 0.375, 0.25, 0.375, 0.25, 0.625, 0.25, 0.625, 0.5, 0.375, 0.5, 0.375, 0.5, 0.625, 0.5, 0.625, 0.75, 0.375, 0.75, 0.375, 0.75, 0.625, 0.75, 0.625, 1.0, 0.375, 1.0, 0.125, 0.5, 0.375, 0.5, 0.375, 0.75, 0.125, 0.75, 0.625, 0.5, 0.875, 0.5, 0.875, 0.75, 0.625, 0.75, 0.375, 0.0, 0.625, 0.0, 0.625, 0.25, 0.375, 0.25, 0.375, 0.25, 0.625, 0.25, 0.625, 0.5, 0.375, 0.5, 0.375, 0.5, 0.625, 0.5, 0.625, 0.75, 0.375, 0.75, 0.375, 0.75, 0.625, 0.75, 0.625, 1.0, 0.375, 1.0, 0.125, 0.5, 0.375, 0.5, 0.375, 0.75, 0.125, 0.75, 0.625, 0.5, 0.875, 0.5, 0.875, 0.75, 0.625, 0.75, 0.375, 0.0, 0.625, 0.0, 0.625, 0.25, 0.375, 0.25, 0.375, 0.25, 0.625, 0.25, 0.625, 0.5, 0.375, 0.5, 0.375, 0.5, 0.625, 0.5, 0.625, 0.75, 0.375, 0.75, 0.375, 0.75, 0.625, 0.75, 0.625, 1.0, 0.375, 1.0, 0.125, 0.5, 0.375, 0.5, 0.375, 0.75, 0.125, 0.75, 0.625, 0.5, 0.875, 0.5, 0.875, 0.75, 0.625, 0.75, 0.375, 0.0, 0.625, 0.0, 0.625, 0.25, 0.375, 0.25, 0.375, 0.25, 0.625, 0.25, 0.625, 0.5, 0.375, 0.5, 0.375, 0.5, 0.625, 0.5, 0.625, 0.75, 0.375, 0.75, 0.375, 0.75, 0.625, 0.75, 0.625, 1.0, 0.375, 1.0, 0.125, 0.5, 0.375, 0.5, 0.375, 0.75, 0.125, 0.75, 0.625, 0.5, 0.875, 0.5, 0.875, 0.75, 0.625, 0.75, 0.375, 0.0, 0.625, 0.0, 0.625, 0.25, 0.375, 0.25, 0.375, 0.25, 0.625, 0.25, 0.625, 0.5, 0.375, 0.5, 0.375, 0.5, 0.625, 0.5, 0.625, 0.75, 0.375, 0.75, 0.375, 0.75, 0.625, 0.75, 0.625, 1.0, 0.375, 1.0, 0.125, 0.5, 0.375, 0.5, 0.375, 0.75, 0.125, 0.75, 0.625, 0.5, 0.875, 0.5, 0.875, 0.75, 0.625, 0.75, 0.375, 0.0, 0.625, 0.0, 0.625, 0.25, 0.375, 0.25, 0.375, 0.25, 0.625, 0.25, 0.625, 0.5, 0.375, 0.5, 0.375, 0.5, 0.625, 0.5, 0.625, 0.75, 0.375, 0.75, 0.375, 0.75, 0.625, 0.75, 0.625, 1.0, 0.375, 1.0, 0.125, 0.5, 0.375, 0.5, 0.375, 0.75, 0.125, 0.75, 0.625, 0.5, 0.875, 0.5, 0.875, 0.75, 0.625, 0.75, 0.375, 0.0, 0.625, 0.0, 0.625, 0.25, 0.375, 0.25, 0.375, 0.25, 0.625, 0.25, 0.625, 0.5, 0.375, 0.5, 0.375, 0.5, 0.625, 0.5, 0.625, 0.75, 0.375, 0.75, 0.375, 0.75, 0.625, 0.75, 0.625, 1.0, 0.375, 1.0, 0.125, 0.5, 0.375, 0.5, 0.375, 0.75, 0.125, 0.75, 0.625, 0.5, 0.875, 0.5, 0.875, 0.75, 0.625, 0.75, 0.375, 0.0, 0.625, 0.0, 0.625, 0.25, 0.375, 0.25, 0.375, 0.25, 0.625, 0.25, 0.625, 0.5, 0.375, 0.5, 0.375, 0.5, 0.625, 0.5, 0.625, 0.75, 0.375, 0.75, 0.375, 0.75, 0.625, 0.75, 0.625, 1.0, 0.375, 1.0, 0.125, 0.5, 0.375, 0.5, 0.375, 0.75, 0.125, 0.75, 0.625, 0.5, 0.875, 0.5, 0.875, 0.75, 0.625, 0.75, 0.375, 0.0, 0.625, 0.0, 0.625, 0.25, 0.375, 0.25, 0.375, 0.25, 0.625, 0.25, 0.625, 0.5, 0.375, 0.5, 0.375, 0.5, 0.625, 0.5, 0.625, 0.75, 0.375, 0.75, 0.375, 0.75, 0.625, 0.75, 0.625, 1.0, 0.375, 1.0, 0.125, 0.5, 0.375, 0.5, 0.375, 0.75, 0.125, 0.75, 0.625, 0.5, 0.875, 0.5, 0.875, 0.75, 0.625, 0.75, 0.375, 0.0, 0.625, 0.0, 0.625, 0.25, 0.375, 0.25, 0.375, 0.25, 0.625, 0.25, 0.625, 0.5, 0.375, 0.5, 0.375, 0.5, 0.625, 0.5, 0.625, 0.75, 0.375, 0.75, 0.375, 0.75, 0.625, 0.75, 0.625, 1.0, 0.375, 1.0, 0.125, 0.5, 0.375, 0.5, 0.375, 0.75, 0.125, 0.75, 0.625, 0.5, 0.875, 0.5, 0.875, 0.75, 0.625, 0.75, 0.375, 0.0, 0.625, 0.0, 0.625, 0.25, 0.375, 0.25, 0.375, 0.25, 0.625, 0.25, 0.625, 0.5, 0.375, 0.5, 0.375, 0.5, 0.625, 0.5, 0.625, 0.75, 0.375, 0.75, 0.375, 0.75, 0.625, 0.75, 0.625, 1.0, 0.375, 1.0, 0.125, 0.5, 0.375, 0.5, 0.375, 0.75, 0.125, 0.75, 0.625, 0.5, 0.875, 0.5, 0.875, 0.75, 0.625, 0.75, 0.375, 0.0, 0.625, 0.0, 0.625, 0.25, 0.375, 0.25, 0.375, 0.25, 0.625, 0.25, 0.625, 0.5, 0.375, 0.5, 0.375, 0.5, 0.625, 0.5, 0.625, 0.75, 0.375, 0.75, 0.375, 0.75, 0.625, 0.75, 0.625, 1.0, 0.375, 1.0, 0.125, 0.5, 0.375, 0.5, 0.375, 0.75, 0.125, 0.75, 0.625, 0.5, 0.875, 0.5, 0.875, 0.75, 0.625, 0.75, 0.375, 0.0, 0.625, 0.0, 0.625, 0.25, 0.375, 0.25, 0.375, 0.25, 0.625, 0.25, 0.625, 0.5, 0.375, 0.5, 0.375, 0.5, 0.625, 0.5, 0.625, 0.75, 0.375, 0.75, 0.375, 0.75, 0.625, 0.75, 0.625, 1.0, 0.375, 1.0, 0.125, 0.5, 0.375, 0.5, 0.375, 0.75, 0.125, 0.75, 0.625, 0.5, 0.875, 0.5, 0.875, 0.75, 0.625, 0.75, 0.375, 0.0, 0.625, 0.0, 0.625, 0.25, 0.375, 0.25, 0.375, 0.25, 0.625, 0.25, 0.625, 0.5, 0.375, 0.5, 0.375, 0.5, 0.625, 0.5, 0.625, 0.75, 0.375, 0.75, 0.375, 0.75, 0.625, 0.75, 0.625, 1.0, 0.375, 1.0, 0.125, 0.5, 0.375, 0.5, 0.375, 0.75, 0.125, 0.75, 0.625, 0.5, 0.875, 0.5, 0.875, 0.75, 0.625, 0.75, 0.375, 0.0, 0.625, 0.0, 0.625, 0.25, 0.375, 0.25, 0.375, 0.25, 0.625, 0.25, 0.625, 0.5, 0.375, 0.5, 0.375, 0.5, 0.625, 0.5, 0.625, 0.75, 0.375, 0.75, 0.375, 0.75, 0.625, 0.75, 0.625, 1.0, 0.375, 1.0, 0.125, 0.5, 0.375, 0.5, 0.375, 0.75, 0.125, 0.75, 0.625, 0.5, 0.875, 0.5, 0.875, 0.75, 0.625, 0.75, 0.375, 0.0, 0.625, 0.0, 0.625, 0.25, 0.375, 0.25, 0.375, 0.25, 0.625, 0.25, 0.625, 0.5, 0.375, 0.5, 0.375, 0.5, 0.625, 0.5, 0.625, 0.75, 0.375, 0.75, 0.375, 0.75, 0.625, 0.75, 0.625, 1.0, 0.375, 1.0, 0.125, 0.5, 0.375, 0.5, 0.375, 0.75, 0.125, 0.75, 0.625, 0.5, 0.875, 0.5, 0.875, 0.75, 0.625, 0.75, 0.375, 0.0, 0.625, 0.0, 0.625, 0.25, 0.375, 0.25, 0.375, 0.25, 0.625, 0.25, 0.625, 0.5, 0.375, 0.5, 0.375, 0.5, 0.625, 0.5, 0.625, 0.75, 0.375, 0.75, 0.375, 0.75, 0.625, 0.75, 0.625, 1.0, 0.375, 1.0, 0.125, 0.5, 0.375, 0.5, 0.375, 0.75, 0.125, 0.75, 0.625, 0.5, 0.875, 0.5, 0.875, 0.75, 0.625, 0.75, 0.375, 0.0, 0.625, 0.0, 0.625, 0.25, 0.375, 0.25, 0.375, 0.25, 0.625, 0.25, 0.625, 0.5, 0.375, 0.5, 0.375, 0.5, 0.625, 0.5, 0.625, 0.75, 0.375, 0.75, 0.375, 0.75, 0.625, 0.75, 0.625, 1.0, 0.375, 1.0, 0.125, 0.5, 0.375, 0.5, 0.375, 0.75, 0.125, 0.75, 0.625, 0.5, 0.875, 0.5, 0.875, 0.75, 0.625, 0.75, 0.375, 0.0, 0.625, 0.0, 0.625, 0.25, 0.375, 0.25, 0.375, 0.25, 0.625, 0.25, 0.625, 0.5, 0.375, 0.5, 0.375, 0.5, 0.625, 0.5, 0.625, 0.75, 0.375, 0.75, 0.375, 0.75, 0.625, 0.75, 0.625, 1.0, 0.375, 1.0, 0.125, 0.5, 0.375, 0.5, 0.375, 0.75, 0.125, 0.75, 0.625, 0.5, 0.875, 0.5, 0.875, 0.75, 0.625, 0.75, 0.375, 0.0, 0.625, 0.0, 0.625, 0.25, 0.375, 0.25, 0.375, 0.25, 0.625, 0.25, 0.625, 0.5, 0.375, 0.5, 0.375, 0.5, 0.625, 0.5, 0.625, 0.75, 0.375, 0.75, 0.375, 0.75, 0.625, 0.75, 0.625, 1.0, 0.375, 1.0, 0.125, 0.5, 0.375, 0.5, 0.375, 0.75, 0.125, 0.75, 0.625, 0.5, 0.875, 0.5, 0.875, 0.75, 0.625, 0.75, 0.375, 0.0, 0.625, 0.0, 0.625, 0.25, 0.375, 0.25, 0.375, 0.25, 0.625, 0.25, 0.625, 0.5, 0.375, 0.5, 0.375, 0.5, 0.625, 0.5, 0.625, 0.75, 0.375, 0.75, 0.375, 0.75, 0.625, 0.75, 0.625, 1.0, 0.375, 1.0, 0.125, 0.5, 0.375, 0.5, 0.375, 0.75, 0.125, 0.75, 0.625, 0.5, 0.875, 0.5, 0.875, 0.75, 0.625, 0.75, 0.375, 0.0, 0.625, 0.0, 0.625, 0.25, 0.375, 0.25, 0.375, 0.25, 0.625, 0.25, 0.625, 0.5, 0.375, 0.5, 0.375, 0.5, 0.625, 0.5, 0.625, 0.75, 0.375, 0.75, 0.375, 0.75, 0.625, 0.75, 0.625, 1.0, 0.375, 1.0, 0.125, 0.5, 0.375, 0.5, 0.375, 0.75, 0.125, 0.75, 0.625, 0.5, 0.875, 0.5, 0.875, 0.75, 0.625, 0.75, 0.375, 0.0, 0.625, 0.0, 0.625, 0.25, 0.375, 0.25, 0.375, 0.25, 0.625, 0.25, 0.625, 0.5, 0.375, 0.5, 0.375, 0.5, 0.625, 0.5, 0.625, 0.75, 0.375, 0.75, 0.375, 0.75, 0.625, 0.75, 0.625, 1.0, 0.375, 1.0, 0.125, 0.5, 0.375, 0.5, 0.375, 0.75, 0.125, 0.75, 0.625, 0.5, 0.875, 0.5, 0.875, 0.75, 0.625, 0.75, 0.375, 0.0, 0.625, 0.0, 0.625, 0.25, 0.375, 0.25, 0.375, 0.25, 0.625, 0.25, 0.625, 0.5, 0.375, 0.5, 0.375, 0.5, 0.625, 0.5, 0.625, 0.75, 0.375, 0.75, 0.375, 0.75, 0.625, 0.75, 0.625, 1.0, 0.375, 1.0, 0.125, 0.5, 0.375, 0.5, 0.375, 0.75, 0.125, 0.75, 0.625, 0.5, 0.875, 0.5, 0.875, 0.75, 0.625, 0.75, 0.375, 0.0, 0.625, 0.0, 0.625, 0.25, 0.375, 0.25, 0.375, 0.25, 0.625, 0.25, 0.625, 0.5, 0.375, 0.5, 0.375, 0.5, 0.625, 0.5, 0.625, 0.75, 0.375, 0.75, 0.375, 0.75, 0.625, 0.75, 0.625, 1.0, 0.375, 1.0, 0.125, 0.5, 0.375, 0.5, 0.375, 0.75, 0.125, 0.75, 0.625, 0.5, 0.875, 0.5, 0.875, 0.75, 0.625, 0.75, 0.375, 0.0, 0.625, 0.0, 0.625, 0.25, 0.375, 0.25, 0.375, 0.25, 0.625, 0.25, 0.625, 0.5, 0.375, 0.5, 0.375, 0.5, 0.625, 0.5, 0.625, 0.75, 0.375, 0.75, 0.375, 0.75, 0.625, 0.75, 0.625, 1.0, 0.375, 1.0, 0.125, 0.5, 0.375, 0.5, 0.375, 0.75, 0.125, 0.75, 0.625, 0.5, 0.875, 0.5, 0.875, 0.75, 0.625, 0.75, 0.375, 0.0, 0.625, 0.0, 0.625, 0.25, 0.375, 0.25, 0.375, 0.25, 0.625, 0.25, 0.625, 0.5, 0.375, 0.5, 0.375, 0.5, 0.625, 0.5, 0.625, 0.75, 0.375, 0.75, 0.375, 0.75, 0.625, 0.75, 0.625, 1.0, 0.375, 1.0, 0.125, 0.5, 0.375, 0.5, 0.375, 0.75, 0.125, 0.75, 0.625, 0.5, 0.875, 0.5, 0.875, 0.75, 0.625, 0.75, 0.375, 0.0, 0.625, 0.0, 0.625, 0.25, 0.375, 0.25, 0.375, 0.25, 0.625, 0.25, 0.625, 0.5, 0.375, 0.5, 0.375, 0.5, 0.625, 0.5, 0.625, 0.75, 0.375, 0.75, 0.375, 0.75, 0.625, 0.75, 0.625, 1.0, 0.375, 1.0, 0.125, 0.5, 0.375, 0.5, 0.375, 0.75, 0.125, 0.75, 0.625, 0.5, 0.875, 0.5, 0.875, 0.75, 0.625, 0.75, 0.375, 0.0, 0.625, 0.0, 0.625, 0.25, 0.375, 0.25, 0.375, 0.25, 0.625, 0.25, 0.625, 0.5, 0.375, 0.5, 0.375, 0.5, 0.625, 0.5, 0.625, 0.75, 0.375, 0.75, 0.375, 0.75, 0.625, 0.75, 0.625, 1.0, 0.375, 1.0, 0.125, 0.5, 0.375, 0.5, 0.375, 0.75, 0.125, 0.75, 0.625, 0.5, 0.875, 0.5, 0.875, 0.75, 0.625, 0.75, 0.375, 0.0, 0.375, 0.25, 0.625, 0.25, 0.625, 0.0, 0.375, 0.25, 0.375, 0.5, 0.625, 0.5, 0.625, 0.25, 0.375, 0.5, 0.375, 0.75, 0.625, 0.75, 0.625, 0.5, 0.375, 0.75, 0.375, 1.0, 0.625, 1.0, 0.625, 0.75, 0.125, 0.5, 0.125, 0.75, 0.375, 0.75, 0.375, 0.5, 0.625, 0.5, 0.625, 0.75, 0.875, 0.75, 0.875, 0.5, 0.375, 0.0, 0.375, 0.25, 0.625, 0.25, 0.625, 0.0, 0.375, 0.25, 0.375, 0.5, 0.625, 0.5, 0.625, 0.25, 0.375, 0.5, 0.375, 0.75, 0.625, 0.75, 0.625, 0.5, 0.375, 0.75, 0.375, 1.0, 0.625, 1.0, 0.625, 0.75, 0.125, 0.5, 0.125, 0.75, 0.375, 0.75, 0.375, 0.5, 0.625, 0.5, 0.625, 0.75, 0.875, 0.75, 0.875, 0.5, 0.375, 0.0, 0.375, 0.25, 0.625, 0.25, 0.625, 0.0, 0.375, 0.25, 0.375, 0.5, 0.625, 0.5, 0.625, 0.25, 0.375, 0.5, 0.375, 0.75, 0.625, 0.75, 0.625, 0.5, 0.375, 0.75, 0.375, 1.0, 0.625, 1.0, 0.625, 0.75, 0.125, 0.5, 0.125, 0.75, 0.375, 0.75, 0.375, 0.5, 0.625, 0.5, 0.625, 0.75, 0.875, 0.75, 0.875, 0.5, 0.375, 0.0, 0.375, 0.25, 0.625, 0.25, 0.625, 0.0, 0.375, 0.25, 0.375, 0.5, 0.625, 0.5, 0.625, 0.25, 0.375, 0.5, 0.375, 0.75, 0.625, 0.75, 0.625, 0.5, 0.375, 0.75, 0.375, 1.0, 0.625, 1.0, 0.625, 0.75, 0.125, 0.5, 0.125, 0.75, 0.375, 0.75, 0.375, 0.5, 0.625, 0.5, 0.625, 0.75, 0.875, 0.75, 0.875, 0.5, 0.375, 0.0, 0.375, 0.25, 0.625, 0.25, 0.625, 0.0, 0.375, 0.25, 0.375, 0.5, 0.625, 0.5, 0.625, 0.25, 0.375, 0.5, 0.375, 0.75, 0.625, 0.75, 0.625, 0.5, 0.375, 0.75, 0.375, 1.0, 0.625, 1.0, 0.625, 0.75, 0.125, 0.5, 0.125, 0.75, 0.375, 0.75, 0.375, 0.5, 0.625, 0.5, 0.625, 0.75, 0.875, 0.75, 0.875, 0.5, 0.375, 0.0, 0.375, 0.25, 0.625, 0.25, 0.625, 0.0, 0.375, 0.25, 0.375, 0.5, 0.625, 0.5, 0.625, 0.25, 0.375, 0.5, 0.375, 0.75, 0.625, 0.75, 0.625, 0.5, 0.375, 0.75, 0.375, 1.0, 0.625, 1.0, 0.625, 0.75, 0.125, 0.5, 0.125, 0.75, 0.375, 0.75, 0.375, 0.5, 0.625, 0.5, 0.625, 0.75, 0.875, 0.75, 0.875, 0.5, 0.375, 0.0, 0.375, 0.25, 0.625, 0.25, 0.625, 0.0, 0.375, 0.25, 0.375, 0.5, 0.625, 0.5, 0.625, 0.25, 0.375, 0.5, 0.375, 0.75, 0.625, 0.75, 0.625, 0.5, 0.375, 0.75, 0.375, 1.0, 0.625, 1.0, 0.625, 0.75, 0.125, 0.5, 0.125, 0.75, 0.375, 0.75, 0.375, 0.5, 0.625, 0.5, 0.625, 0.75, 0.875, 0.75, 0.875, 0.5, 0.375, 0.0, 0.375, 0.25, 0.625, 0.25, 0.625, 0.0, 0.375, 0.25, 0.375, 0.5, 0.625, 0.5, 0.625, 0.25, 0.375, 0.5, 0.375, 0.75, 0.625, 0.75, 0.625, 0.5, 0.375, 0.75, 0.375, 1.0, 0.625, 1.0, 0.625, 0.75, 0.125, 0.5, 0.125, 0.75, 0.375, 0.75, 0.375, 0.5, 0.625, 0.5, 0.625, 0.75, 0.875, 0.75, 0.875, 0.5, 0.375, 0.0, 0.375, 0.25, 0.625, 0.25, 0.625, 0.0, 0.375, 0.25, 0.375, 0.5, 0.625, 0.5, 0.625, 0.25, 0.375, 0.5, 0.375, 0.75, 0.625, 0.75, 0.625, 0.5, 0.375, 0.75, 0.375, 1.0, 0.625, 1.0, 0.625, 0.75, 0.125, 0.5, 0.125, 0.75, 0.375, 0.75, 0.375, 0.5, 0.625, 0.5, 0.625, 0.75, 0.875, 0.75, 0.875, 0.5, 0.375, 0.0, 0.375, 0.25, 0.625, 0.25, 0.625, 0.0, 0.375, 0.25, 0.375, 0.5, 0.625, 0.5, 0.625, 0.25, 0.375, 0.5, 0.375, 0.75, 0.625, 0.75, 0.625, 0.5, 0.375, 0.75, 0.375, 1.0, 0.625, 1.0, 0.625, 0.75, 0.125, 0.5, 0.125, 0.75, 0.375, 0.75, 0.375, 0.5, 0.625, 0.5, 0.625, 0.75, 0.875, 0.75, 0.875, 0.5, 0.375, 0.0, 0.375, 0.25, 0.625, 0.25, 0.625, 0.0, 0.375, 0.25, 0.375, 0.5, 0.625, 0.5, 0.625, 0.25, 0.375, 0.5, 0.375, 0.75, 0.625, 0.75, 0.625, 0.5, 0.375, 0.75, 0.375, 1.0, 0.625, 1.0, 0.625, 0.75, 0.125, 0.5, 0.125, 0.75, 0.375, 0.75, 0.375, 0.5, 0.625, 0.5, 0.625, 0.75, 0.875, 0.75, 0.875, 0.5, 0.375, 0.0, 0.375, 0.25, 0.625, 0.25, 0.625, 0.0, 0.375, 0.25, 0.375, 0.5, 0.625, 0.5, 0.625, 0.25, 0.375, 0.5, 0.375, 0.75, 0.625, 0.75, 0.625, 0.5, 0.375, 0.75, 0.375, 1.0, 0.625, 1.0, 0.625, 0.75, 0.125, 0.5, 0.125, 0.75, 0.375, 0.75, 0.375, 0.5, 0.625, 0.5, 0.625, 0.75, 0.875, 0.75, 0.875, 0.5, 0.375, 0.0, 0.375, 0.25, 0.625, 0.25, 0.625, 0.0, 0.375, 0.25, 0.375, 0.5, 0.625, 0.5, 0.625, 0.25, 0.375, 0.5, 0.375, 0.75, 0.625, 0.75, 0.625, 0.5, 0.375, 0.75, 0.375, 1.0, 0.625, 1.0, 0.625, 0.75, 0.125, 0.5, 0.125, 0.75, 0.375, 0.75, 0.375, 0.5, 0.625, 0.5, 0.625, 0.75, 0.875, 0.75, 0.875, 0.5, 0.375, 0.0, 0.375, 0.25, 0.625, 0.25, 0.625, 0.0, 0.375, 0.25, 0.375, 0.5, 0.625, 0.5, 0.625, 0.25, 0.375, 0.5, 0.375, 0.75, 0.625, 0.75, 0.625, 0.5, 0.375, 0.75, 0.375, 1.0, 0.625, 1.0, 0.625, 0.75, 0.125, 0.5, 0.125, 0.75, 0.375, 0.75, 0.375, 0.5, 0.625, 0.5, 0.625, 0.75, 0.875, 0.75, 0.875, 0.5, 0.375, 0.0, 0.375, 0.25, 0.625, 0.25, 0.625, 0.0, 0.375, 0.25, 0.375, 0.5, 0.625, 0.5, 0.625, 0.25, 0.375, 0.5, 0.375, 0.75, 0.625, 0.75, 0.625, 0.5, 0.375, 0.75, 0.375, 1.0, 0.625, 1.0, 0.625, 0.75, 0.125, 0.5, 0.125, 0.75, 0.375, 0.75, 0.375, 0.5, 0.625, 0.5, 0.625, 0.75, 0.875, 0.75, 0.875, 0.5, 0.375, 0.0, 0.375, 0.25, 0.625, 0.25, 0.625, 0.0, 0.375, 0.25, 0.375, 0.5, 0.625, 0.5, 0.625, 0.25, 0.375, 0.5, 0.375, 0.75, 0.625, 0.75, 0.625, 0.5, 0.375, 0.75, 0.375, 1.0, 0.625, 1.0, 0.625, 0.75, 0.125, 0.5, 0.125, 0.75, 0.375, 0.75, 0.375, 0.5, 0.625, 0.5, 0.625, 0.75, 0.875, 0.75, 0.875, 0.5, 0.375, 0.0, 0.375, 0.25, 0.625, 0.25, 0.625, 0.0, 0.375, 0.25, 0.375, 0.5, 0.625, 0.5, 0.625, 0.25, 0.375, 0.5, 0.375, 0.75, 0.625, 0.75, 0.625, 0.5, 0.375, 0.75, 0.375, 1.0, 0.625, 1.0, 0.625, 0.75, 0.125, 0.5, 0.125, 0.75, 0.375, 0.75, 0.375, 0.5, 0.625, 0.5, 0.625, 0.75, 0.875, 0.75, 0.875, 0.5, 0.375, 0.0, 0.375, 0.25, 0.625, 0.25, 0.625, 0.0, 0.375, 0.25, 0.375, 0.5, 0.625, 0.5, 0.625, 0.25, 0.375, 0.5, 0.375, 0.75, 0.625, 0.75, 0.625, 0.5, 0.375, 0.75, 0.375, 1.0, 0.625, 1.0, 0.625, 0.75, 0.125, 0.5, 0.125, 0.75, 0.375, 0.75, 0.375, 0.5, 0.625, 0.5, 0.625, 0.75, 0.875, 0.75, 0.875, 0.5, 0.375, 0.0, 0.375, 0.25, 0.625, 0.25, 0.625, 0.0, 0.375, 0.25, 0.375, 0.5, 0.625, 0.5, 0.625, 0.25, 0.375, 0.5, 0.375, 0.75, 0.625, 0.75, 0.625, 0.5, 0.375, 0.75, 0.375, 1.0, 0.625, 1.0, 0.625, 0.75, 0.125, 0.5, 0.125, 0.75, 0.375, 0.75, 0.375, 0.5, 0.625, 0.5, 0.625, 0.75, 0.875, 0.75, 0.875, 0.5, 0.375, 0.0, 0.375, 0.25, 0.625, 0.25, 0.625, 0.0, 0.375, 0.25, 0.375, 0.5, 0.625, 0.5, 0.625, 0.25, 0.375, 0.5, 0.375, 0.75, 0.625, 0.75, 0.625, 0.5, 0.375, 0.75, 0.375, 1.0, 0.625, 1.0, 0.625, 0.75, 0.125, 0.5, 0.125, 0.75, 0.375, 0.75, 0.375, 0.5, 0.625, 0.5, 0.625, 0.75, 0.875, 0.75, 0.875, 0.5, 0.375, 0.0, 0.375, 0.25, 0.625, 0.25, 0.625, 0.0, 0.375, 0.25, 0.375, 0.5, 0.625, 0.5, 0.625, 0.25, 0.375, 0.5, 0.375, 0.75, 0.625, 0.75, 0.625, 0.5, 0.375, 0.75, 0.375, 1.0, 0.625, 1.0, 0.625, 0.75, 0.125, 0.5, 0.125, 0.75, 0.375, 0.75, 0.375, 0.5, 0.625, 0.5, 0.625, 0.75, 0.875, 0.75, 0.875, 0.5, 0.375, 0.0, 0.375, 0.25, 0.625, 0.25, 0.625, 0.0, 0.375, 0.25, 0.375, 0.5, 0.625, 0.5, 0.625, 0.25, 0.375, 0.5, 0.375, 0.75, 0.625, 0.75, 0.625, 0.5, 0.375, 0.75, 0.375, 1.0, 0.625, 1.0, 0.625, 0.75, 0.125, 0.5, 0.125, 0.75, 0.375, 0.75, 0.375, 0.5, 0.625, 0.5, 0.625, 0.75, 0.875, 0.75, 0.875, 0.5, 0.375, 0.0, 0.375, 0.25, 0.625, 0.25, 0.625, 0.0, 0.375, 0.25, 0.375, 0.5, 0.625, 0.5, 0.625, 0.25, 0.375, 0.5, 0.375, 0.75, 0.625, 0.75, 0.625, 0.5, 0.375, 0.75, 0.375, 1.0, 0.625, 1.0, 0.625, 0.75, 0.125, 0.5, 0.125, 0.75, 0.375, 0.75, 0.375, 0.5, 0.625, 0.5, 0.625, 0.75, 0.875, 0.75, 0.875, 0.5, 0.375, 0.0, 0.375, 0.25, 0.625, 0.25, 0.625, 0.0, 0.375, 0.25, 0.375, 0.5, 0.625, 0.5, 0.625, 0.25, 0.375, 0.5, 0.375, 0.75, 0.625, 0.75, 0.625, 0.5, 0.375, 0.75, 0.375, 1.0, 0.625, 1.0, 0.625, 0.75, 0.125, 0.5, 0.125, 0.75, 0.375, 0.75, 0.375, 0.5, 0.625, 0.5, 0.625, 0.75, 0.875, 0.75, 0.875, 0.5, 0.375, 0.0, 0.375, 0.25, 0.625, 0.25, 0.625, 0.0, 0.375, 0.25, 0.375, 0.5, 0.625, 0.5, 0.625, 0.25, 0.375, 0.5, 0.375, 0.75, 0.625, 0.75, 0.625, 0.5, 0.375, 0.75, 0.375, 1.0, 0.625, 1.0, 0.625, 0.75, 0.125, 0.5, 0.125, 0.75, 0.375, 0.75, 0.375, 0.5, 0.625, 0.5, 0.625, 0.75, 0.875, 0.75, 0.875, 0.5, 0.375, 0.0, 0.375, 0.25, 0.625, 0.25, 0.625, 0.0, 0.375, 0.25, 0.375, 0.5, 0.625, 0.5, 0.625, 0.25, 0.375, 0.5, 0.375, 0.75, 0.625, 0.75, 0.625, 0.5, 0.375, 0.75, 0.375, 1.0, 0.625, 1.0, 0.625, 0.75, 0.125, 0.5, 0.125, 0.75, 0.375, 0.75, 0.375, 0.5, 0.625, 0.5, 0.625, 0.75, 0.875, 0.75, 0.875, 0.5, 0.375, 0.0, 0.375, 0.25, 0.625, 0.25, 0.625, 0.0, 0.375, 0.25, 0.375, 0.5, 0.625, 0.5, 0.625, 0.25, 0.375, 0.5, 0.375, 0.75, 0.625, 0.75, 0.625, 0.5, 0.375, 0.75, 0.375, 1.0, 0.625, 1.0, 0.625, 0.75, 0.125, 0.5, 0.125, 0.75, 0.375, 0.75, 0.375, 0.5, 0.625, 0.5, 0.625, 0.75, 0.875, 0.75, 0.875, 0.5, 0.375, 0.0, 0.375, 0.25, 0.625, 0.25, 0.625, 0.0, 0.375, 0.25, 0.375, 0.5, 0.625, 0.5, 0.625, 0.25, 0.375, 0.5, 0.375, 0.75, 0.625, 0.75, 0.625, 0.5, 0.375, 0.75, 0.375, 1.0, 0.625, 1.0, 0.625, 0.75, 0.125, 0.5, 0.125, 0.75, 0.375, 0.75, 0.375, 0.5, 0.625, 0.5, 0.625, 0.75, 0.875, 0.75, 0.875, 0.5, 0.375, 0.0, 0.375, 0.25, 0.625, 0.25, 0.625, 0.0, 0.375, 0.25, 0.375, 0.5, 0.625, 0.5, 0.625, 0.25, 0.375, 0.5, 0.375, 0.75, 0.625, 0.75, 0.625, 0.5, 0.375, 0.75, 0.375, 1.0, 0.625, 1.0, 0.625, 0.75, 0.125, 0.5, 0.125, 0.75, 0.375, 0.75, 0.375, 0.5, 0.625, 0.5, 0.625, 0.75, 0.875, 0.75, 0.875, 0.5, 0.375, 0.0, 0.375, 0.25, 0.625, 0.25, 0.625, 0.0, 0.375, 0.25, 0.375, 0.5, 0.625, 0.5, 0.625, 0.25, 0.375, 0.5, 0.375, 0.75, 0.625, 0.75, 0.625, 0.5, 0.375, 0.75, 0.375, 1.0, 0.625, 1.0, 0.625, 0.75, 0.125, 0.5, 0.125, 0.75, 0.375, 0.75, 0.375, 0.5, 0.625, 0.5, 0.625, 0.75, 0.875, 0.75, 0.875, 0.5, 0.375, 0.0, 0.375, 0.25, 0.625, 0.25, 0.625, 0.0, 0.375, 0.25, 0.375, 0.5, 0.625, 0.5, 0.625, 0.25, 0.375, 0.5, 0.375, 0.75, 0.625, 0.75, 0.625, 0.5, 0.375, 0.75, 0.375, 1.0, 0.625, 1.0, 0.625, 0.75, 0.125, 0.5, 0.125, 0.75, 0.375, 0.75, 0.375, 0.5, 0.625, 0.5, 0.625, 0.75, 0.875, 0.75, 0.875, 0.5, 0.375, 0.0, 0.375, 0.25, 0.625, 0.25, 0.625, 0.0, 0.375, 0.25, 0.375, 0.5, 0.625, 0.5, 0.625, 0.25, 0.375, 0.5, 0.375, 0.75, 0.625, 0.75, 0.625, 0.5, 0.375, 0.75, 0.375, 1.0, 0.625, 1.0, 0.625, 0.75, 0.125, 0.5, 0.125, 0.75, 0.375, 0.75, 0.375, 0.5, 0.625, 0.5, 0.625, 0.75, 0.875, 0.75, 0.875, 0.5, 0.375, 0.0, 0.375, 0.25, 0.625, 0.25, 0.625, 0.0, 0.375, 0.25, 0.375, 0.5, 0.625, 0.5, 0.625, 0.25, 0.375, 0.5, 0.375, 0.75, 0.625, 0.75, 0.625, 0.5, 0.375, 0.75, 0.375, 1.0, 0.625, 1.0, 0.625, 0.75, 0.125, 0.5, 0.125, 0.75, 0.375, 0.75, 0.375, 0.5, 0.625, 0.5, 0.625, 0.75, 0.875, 0.75, 0.875, 0.5, 0.375, 0.0, 0.375, 0.25, 0.625, 0.25, 0.625, 0.0, 0.375, 0.25, 0.375, 0.5, 0.625, 0.5, 0.625, 0.25, 0.375, 0.5, 0.375, 0.75, 0.625, 0.75, 0.625, 0.5, 0.375, 0.75, 0.375, 1.0, 0.625, 1.0, 0.625, 0.75, 0.125, 0.5, 0.125, 0.75, 0.375, 0.75, 0.375, 0.5, 0.625, 0.5, 0.625, 0.75, 0.875, 0.75, 0.875, 0.5, 0.375, 0.0, 0.375, 0.25, 0.625, 0.25, 0.625, 0.0, 0.375, 0.25, 0.375, 0.5, 0.625, 0.5, 0.625, 0.25, 0.375, 0.5, 0.375, 0.75, 0.625, 0.75, 0.625, 0.5, 0.375, 0.75, 0.375, 1.0, 0.625, 1.0, 0.625, 0.75, 0.125, 0.5, 0.125, 0.75, 0.375, 0.75, 0.375, 0.5, 0.625, 0.5, 0.625, 0.75, 0.875, 0.75, 0.875, 0.5, 0.375, 0.0, 0.375, 0.25, 0.625, 0.25, 0.625, 0.0, 0.375, 0.25, 0.375, 0.5, 0.625, 0.5, 0.625, 0.25, 0.375, 0.5, 0.375, 0.75, 0.625, 0.75, 0.625, 0.5, 0.375, 0.75, 0.375, 1.0, 0.625, 1.0, 0.625, 0.75, 0.125, 0.5, 0.125, 0.75, 0.375, 0.75, 0.375, 0.5, 0.625, 0.5, 0.625, 0.75, 0.875, 0.75, 0.875, 0.5, 0.375, 0.0, 0.375, 0.25, 0.625, 0.25, 0.625, 0.0, 0.375, 0.25, 0.375, 0.5, 0.625, 0.5, 0.625, 0.25, 0.375, 0.5, 0.375, 0.75, 0.625, 0.75, 0.625, 0.5, 0.375, 0.75, 0.375, 1.0, 0.625, 1.0, 0.625, 0.75, 0.125, 0.5, 0.125, 0.75, 0.375, 0.75, 0.375, 0.5, 0.625, 0.5, 0.625, 0.75, 0.875, 0.75, 0.875, 0.5, 0.375, 0.0, 0.375, 0.25, 0.625, 0.25, 0.625, 0.0, 0.375, 0.25, 0.375, 0.5, 0.625, 0.5, 0.625, 0.25, 0.375, 0.5, 0.375, 0.75, 0.625, 0.75, 0.625, 0.5, 0.375, 0.75, 0.375, 1.0, 0.625, 1.0, 0.625, 0.75, 0.125, 0.5, 0.125, 0.75, 0.375, 0.75, 0.375, 0.5, 0.625, 0.5, 0.625, 0.75, 0.875, 0.75, 0.875, 0.5, 0.375, 0.0, 0.375, 0.25, 0.625, 0.25, 0.625, 0.0, 0.375, 0.25, 0.375, 0.5, 0.625, 0.5, 0.625, 0.25, 0.375, 0.5, 0.375, 0.75, 0.625, 0.75, 0.625, 0.5, 0.375, 0.75, 0.375, 1.0, 0.625, 1.0, 0.625, 0.75, 0.125, 0.5, 0.125, 0.75, 0.375, 0.75, 0.375, 0.5, 0.625, 0.5, 0.625, 0.75, 0.875, 0.75, 0.875, 0.5, 0.375, 0.0, 0.375, 0.25, 0.625, 0.25, 0.625, 0.0, 0.375, 0.25, 0.375, 0.5, 0.625, 0.5, 0.625, 0.25, 0.375, 0.5, 0.375, 0.75, 0.625, 0.75, 0.625, 0.5, 0.375, 0.75, 0.375, 1.0, 0.625, 1.0, 0.625, 0.75, 0.125, 0.5, 0.125, 0.75, 0.375, 0.75, 0.375, 0.5, 0.625, 0.5, 0.625, 0.75, 0.875, 0.75, 0.875, 0.5])
me_cube_001.use_remesh_fix_poles = True
me_cube_001.use_remesh_preserve_attributes = False
me_cube_001.use_mirror_vertex_groups = False
me_cube_001.update()
me_cube_002 = bpy.data.meshes.new('Cube.002')
me_cube_002.from_pydata([(-4.491, -4.491, -0.2091), (-4.491, -4.491, -1.152), (-4.491, 4.491, -0.2091), (-4.491, 4.491, -1.152), (4.491, -4.491, -0.2091), (4.491, -4.491, -1.152), (4.491, 4.491, -0.2091), (4.491, 4.491, -1.152), (-8.339, 0.0, -0.2091), (-8.339, 0.0, -1.152), (8.339, 0.0, -0.2091), (8.339, 0.0, -1.152), (-6.197, 0.0, -0.1085), (-3.337, -3.337, -0.1085), (3.337, 3.337, -0.1085), (-3.337, 3.337, -0.1085), (6.197, 0.0, -0.1085), (3.337, -3.337, -0.1085), (-6.197, 0.0, 0.873), (-3.337, -3.337, 0.873), (3.337, 3.337, 0.873), (-3.337, 3.337, 0.873), (6.197, 0.0, 0.873), (3.337, -3.337, 0.873), (-3.635, 0.0, 1.555), (-1.957, -1.957, 1.555), (1.957, 1.957, 1.555), (-1.957, 1.957, 1.555), (3.635, 0.0, 1.555), (1.957, -1.957, 1.555)], [], [(8, 9, 3, 2), (2, 3, 7, 6), (10, 11, 5, 4), (4, 5, 1, 0), (0, 8, 12, 13), (11, 9, 1, 5), (7, 3, 9, 11), (2, 6, 14, 15), (6, 7, 11, 10), (0, 1, 9, 8), (14, 16, 22, 20), (12, 15, 21, 18), (6, 10, 16, 14), (10, 4, 17, 16), (8, 2, 15, 12), (4, 0, 13, 17), (23, 19, 25, 29), (22, 23, 29, 28), (13, 12, 18, 19), (16, 17, 23, 22), (17, 13, 19, 23), (15, 14, 20, 21), (24, 28, 29, 25), (27, 26, 28, 24), (21, 20, 26, 27), (18, 21, 27, 24), (20, 22, 28, 26), (19, 18, 24, 25)])
_uv = me_cube_002.uv_layers.new(name='UVMap')
_uv.uv.foreach_set('vector', [0.375, 0.125, 0.625, 0.125, 0.625, 0.25, 0.375, 0.25, 0.375, 0.25, 0.625, 0.25, 0.625, 0.5, 0.375, 0.5, 0.375, 0.625, 0.625, 0.625, 0.625, 0.75, 0.375, 0.75, 0.375, 0.75, 0.625, 0.75, 0.625, 1.0, 0.375, 1.0, 0.375, 0.0, 0.375, 0.125, 0.375, 0.125, 0.375, 0.0, 0.625, 0.625, 0.875, 0.625, 0.875, 0.75, 0.625, 0.75, 0.625, 0.5, 0.875, 0.5, 0.875, 0.625, 0.625, 0.625, 0.375, 0.25, 0.375, 0.5, 0.375, 0.5, 0.375, 0.25, 0.375, 0.5, 0.625, 0.5, 0.625, 0.625, 0.375, 0.625, 0.375, 0.0, 0.625, 0.0, 0.625, 0.125, 0.375, 0.125, 0.375, 0.5, 0.375, 0.625, 0.375, 0.625, 0.375, 0.5, 0.375, 0.125, 0.375, 0.25, 0.375, 0.25, 0.375, 0.125, 0.375, 0.5, 0.375, 0.625, 0.375, 0.625, 0.375, 0.5, 0.375, 0.625, 0.375, 0.75, 0.375, 0.75, 0.375, 0.625, 0.375, 0.125, 0.375, 0.25, 0.375, 0.25, 0.375, 0.125, 0.375, 0.75, 0.375, 1.0, 0.375, 1.0, 0.375, 0.75, 0.375, 0.75, 0.375, 1.0, 0.375, 1.0, 0.375, 0.75, 0.375, 0.625, 0.375, 0.75, 0.375, 0.75, 0.375, 0.625, 0.375, 0.0, 0.375, 0.125, 0.375, 0.125, 0.375, 0.0, 0.375, 0.625, 0.375, 0.75, 0.375, 0.75, 0.375, 0.625, 0.375, 0.75, 0.375, 1.0, 0.375, 1.0, 0.375, 0.75, 0.375, 0.25, 0.375, 0.5, 0.375, 0.5, 0.375, 0.25, 0.2693, 7.337e-05, 0.2693, 0.9999, 7.337e-05, 0.7692, 7.344e-05, 0.2308, 0.5385, 0.2308, 0.5385, 0.7692, 0.2693, 0.9999, 0.2693, 7.337e-05, 0.375, 0.25, 0.375, 0.5, 0.375, 0.5, 0.375, 0.25, 0.375, 0.125, 0.375, 0.25, 0.375, 0.25, 0.375, 0.125, 0.375, 0.5, 0.375, 0.625, 0.375, 0.625, 0.375, 0.5, 0.375, 0.0, 0.375, 0.125, 0.375, 0.125, 0.375, 0.0])
me_cube_002.use_remesh_fix_poles = True
me_cube_002.use_remesh_preserve_attributes = False
me_cube_002.use_mirror_vertex_groups = False
me_cube_002.update()

# ---- curves / text
cu_beziercurve_001 = bpy.data.curves.new('BezierCurve.001', 'CURVE')
cu_beziercurve_001.dimensions = '3D'
_sp = cu_beziercurve_001.splines.new('BEZIER'); _sp.bezier_points.add(3)
_sp.bezier_points.foreach_set('co', [-0.7407, -0.02789, -0.6127, -0.1551, 0.08336, 7.28, 3.242, 0.2902, 8.367, 4.167, 1.051, 10.23])
_sp.bezier_points.foreach_set('handle_left', [-0.6681, -0.4429, -1.181, -0.2748, 0.08336, 6.287, 2.443, 0.1798, 7.776, 4.078, 0.7835, 9.268])
_sp.bezier_points.foreach_set('handle_right', [-0.8134, 0.3872, -0.04484, -0.01367, 0.08336, 8.453, 4.186, 0.4206, 9.066, 4.272, 1.366, 11.36])
for _p, _l, _r in zip(_sp.bezier_points, ['ALIGNED', 'ALIGNED', 'ALIGNED', 'ALIGNED'], ['ALIGNED', 'ALIGNED', 'ALIGNED', 'ALIGNED']): _p.handle_left_type = _l; _p.handle_right_type = _r
_sp.order_u = 0
_sp.order_v = 0
cu_beziercurve_001.use_path = True
cu_beziercurve_001.use_path_clamp = True
cu_beziercurve_001.offset = 0.98
cu_beziercurve_001.fill_mode = 'FULL'

# ---- objects
ob_beziercurve = bpy.data.objects.new('BezierCurve', cu_beziercurve_001)
ob_cube = bpy.data.objects.new('Cube', me_cube_001)
ob_cube_001 = bpy.data.objects.new('Cube.001', me_cube_002)

# ---- transforms, parenting, visibility, modifiers, constraints
ob_beziercurve.location = (0.0, 0.0, 0.0)
ob_beziercurve.lineart.crease_threshold = 0.0
ob_cube.location = (0.6168, 0.01423, 2.481)
ob_cube.lineart.crease_threshold = 0.0
ob_cube_001.location = (0.5831, 0.02125, 0.4716)
ob_cube_001.scale = (0.7525, 0.555, 0.3944)
ob_cube_001.lineart.crease_threshold = 0.0

# ---- collection membership
col_collection.objects.link(ob_beziercurve)
col_collection.objects.link(ob_cube)
col_collection.objects.link(ob_cube_001)

# ---- scene / render settings (as saved in the file)
scene.frame_start = 1; scene.frame_end = 250; scene.frame_set(1)
scene.render.engine = 'BLENDER_EEVEE_NEXT'
scene.cycles.use_denoising = False
scene.cycles.samples = 128
scene.cycles.sampling_pattern = 'TABULATED_SOBOL'
scene.cycles.use_adaptive_sampling = False
scene.cycles.use_light_tree = False
scene.view_settings.view_transform = 'Filmic'
bpy.context.view_layer.update()

# ---- added for rendering (the .blend has no active camera and no usable light): camera, sun
cam_auto = bpy.data.cameras.new('AutoCamera')
cam_auto.lens = 50.0
cam_auto.sensor_width = 36.0
cam_auto.clip_end = 1000.0
ob_auto_camera = bpy.data.objects.new('AutoCamera', cam_auto)
scene.collection.objects.link(ob_auto_camera)
ob_auto_camera.location = (18.4189, -21.3817, 19.5344)
ob_auto_camera.rotation_euler = (1.09748, -7.21219e-08, 0.694738)
scene.camera = ob_auto_camera
light_auto_sun = bpy.data.lights.new('AutoSun', 'SUN')
light_auto_sun.energy = 3.0
light_auto_sun.angle = 0.0523599
ob_auto_sun = bpy.data.objects.new('AutoSun', light_auto_sun)
scene.collection.objects.link(ob_auto_sun)
ob_auto_sun.rotation_euler = (0.872665, 0.174533, 0.523599)
bpy.context.view_layer.update()
